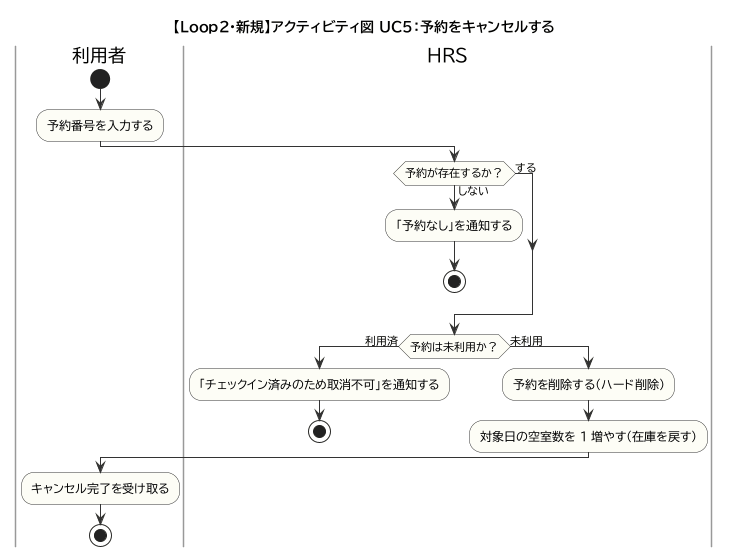

The diagram above was rendered by PlantUML. Its source (embedded in the PNG):
@startuml
!pragma layout smetana
!include _style.iuml
title 【Loop2・新規】アクティビティ図 UC5：予約をキャンセルする
|利用者|
start
:予約番号を入力する;
|HRS|
if (予約が存在するか？) then (しない)
  :「予約なし」を通知する;
  stop
else (する)
endif
if (予約は未利用か？) then (利用済)
  :「チェックイン済みのため取消不可」を通知する;
  stop
else (未利用)
  :予約を削除する（ハード削除）;
  :対象日の空室数を 1 増やす（在庫を戻す）;
endif
|利用者|
:キャンセル完了を受け取る;
stop
@enduml